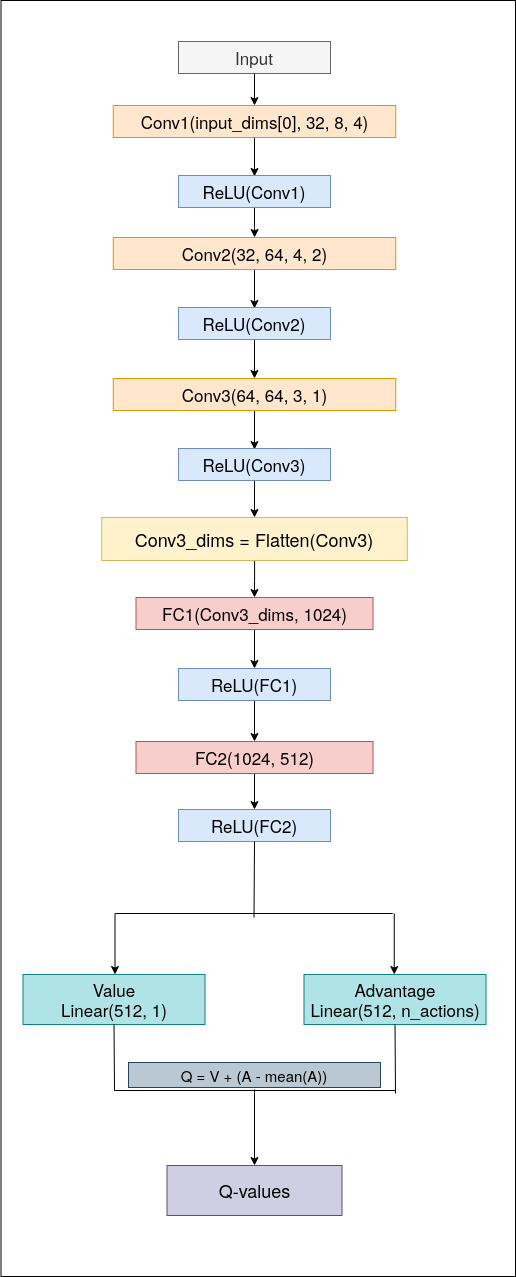

The diagram above was exported from draw.io. Its source (the exported page's mxGraphModel, read from the mxfile embedded in the PNG):
<mxGraphModel dx="1355" dy="738" grid="0" gridSize="10" guides="1" tooltips="1" connect="1" arrows="1" fold="1" page="0" pageScale="1" pageWidth="850" pageHeight="1100" math="0" shadow="0">
  <root>
    <mxCell id="0" />
    <mxCell id="1" parent="0" />
    <mxCell id="KNzUFKyiP6w36JwZJa5_-5" style="edgeStyle=orthogonalEdgeStyle;rounded=0;orthogonalLoop=1;jettySize=auto;html=1;entryX=0.5;entryY=0;entryDx=0;entryDy=0;" parent="1" source="KNzUFKyiP6w36JwZJa5_-1" target="KNzUFKyiP6w36JwZJa5_-4" edge="1">
      <mxGeometry relative="1" as="geometry" />
    </mxCell>
    <mxCell id="KNzUFKyiP6w36JwZJa5_-1" value="&lt;font style=&quot;font-size: 17px&quot;&gt;Input&lt;/font&gt;" style="rounded=0;whiteSpace=wrap;html=1;fillColor=#f5f5f5;strokeColor=#666666;fontColor=#333333;" parent="1" vertex="1">
      <mxGeometry x="326" y="42" width="152" height="32" as="geometry" />
    </mxCell>
    <mxCell id="KNzUFKyiP6w36JwZJa5_-8" style="edgeStyle=orthogonalEdgeStyle;rounded=0;orthogonalLoop=1;jettySize=auto;html=1;exitX=0.5;exitY=1;exitDx=0;exitDy=0;" parent="1" source="KNzUFKyiP6w36JwZJa5_-4" edge="1">
      <mxGeometry relative="1" as="geometry">
        <mxPoint x="402" y="177" as="targetPoint" />
      </mxGeometry>
    </mxCell>
    <mxCell id="KNzUFKyiP6w36JwZJa5_-4" value="&lt;font style=&quot;font-size: 17px&quot;&gt;Conv1(input_dims[0], 32, 8, 4)&lt;/font&gt;" style="rounded=0;whiteSpace=wrap;html=1;fillColor=#ffe6cc;strokeColor=#d79b00;" parent="1" vertex="1">
      <mxGeometry x="260.75" y="106" width="282.5" height="32" as="geometry" />
    </mxCell>
    <mxCell id="KNzUFKyiP6w36JwZJa5_-17" style="edgeStyle=orthogonalEdgeStyle;rounded=0;orthogonalLoop=1;jettySize=auto;html=1;" parent="1" source="KNzUFKyiP6w36JwZJa5_-13" target="KNzUFKyiP6w36JwZJa5_-15" edge="1">
      <mxGeometry relative="1" as="geometry" />
    </mxCell>
    <mxCell id="KNzUFKyiP6w36JwZJa5_-13" value="&lt;font style=&quot;font-size: 17px&quot;&gt;ReLu(Conv1)&lt;/font&gt;" style="rounded=0;whiteSpace=wrap;html=1;fillColor=#dae8fc;strokeColor=#6c8ebf;" parent="1" vertex="1">
      <mxGeometry x="326" y="176" width="152" height="32" as="geometry" />
    </mxCell>
    <mxCell id="KNzUFKyiP6w36JwZJa5_-14" style="edgeStyle=orthogonalEdgeStyle;rounded=0;orthogonalLoop=1;jettySize=auto;html=1;exitX=0.5;exitY=1;exitDx=0;exitDy=0;" parent="1" source="KNzUFKyiP6w36JwZJa5_-15" edge="1">
      <mxGeometry relative="1" as="geometry">
        <mxPoint x="402" y="309" as="targetPoint" />
      </mxGeometry>
    </mxCell>
    <mxCell id="KNzUFKyiP6w36JwZJa5_-15" value="&lt;font style=&quot;font-size: 17px&quot;&gt;Conv2(32, 64, 4, 2)&lt;/font&gt;" style="rounded=0;whiteSpace=wrap;html=1;fillColor=#ffe6cc;strokeColor=#d79b00;" parent="1" vertex="1">
      <mxGeometry x="260.75" y="238" width="282.5" height="32" as="geometry" />
    </mxCell>
    <mxCell id="KNzUFKyiP6w36JwZJa5_-22" style="edgeStyle=orthogonalEdgeStyle;rounded=0;orthogonalLoop=1;jettySize=auto;html=1;entryX=0.5;entryY=0;entryDx=0;entryDy=0;" parent="1" source="KNzUFKyiP6w36JwZJa5_-16" target="KNzUFKyiP6w36JwZJa5_-20" edge="1">
      <mxGeometry relative="1" as="geometry" />
    </mxCell>
    <mxCell id="KNzUFKyiP6w36JwZJa5_-16" value="&lt;font style=&quot;font-size: 17px&quot;&gt;ReLu(Conv2)&lt;/font&gt;" style="rounded=0;whiteSpace=wrap;html=1;fillColor=#dae8fc;strokeColor=#6c8ebf;" parent="1" vertex="1">
      <mxGeometry x="326" y="308" width="152" height="32" as="geometry" />
    </mxCell>
    <mxCell id="KNzUFKyiP6w36JwZJa5_-19" style="edgeStyle=orthogonalEdgeStyle;rounded=0;orthogonalLoop=1;jettySize=auto;html=1;exitX=0.5;exitY=1;exitDx=0;exitDy=0;" parent="1" source="KNzUFKyiP6w36JwZJa5_-20" edge="1">
      <mxGeometry relative="1" as="geometry">
        <mxPoint x="402" y="450" as="targetPoint" />
      </mxGeometry>
    </mxCell>
    <mxCell id="KNzUFKyiP6w36JwZJa5_-20" value="&lt;font style=&quot;font-size: 17px&quot;&gt;Conv3(64, 64, 3, 1)&lt;/font&gt;" style="rounded=0;whiteSpace=wrap;html=1;fillColor=#ffe6cc;strokeColor=#d79b00;" parent="1" vertex="1">
      <mxGeometry x="260.75" y="379" width="282.5" height="32" as="geometry" />
    </mxCell>
    <mxCell id="KNzUFKyiP6w36JwZJa5_-24" style="edgeStyle=orthogonalEdgeStyle;rounded=0;orthogonalLoop=1;jettySize=auto;html=1;entryX=0.5;entryY=0;entryDx=0;entryDy=0;" parent="1" source="KNzUFKyiP6w36JwZJa5_-21" target="KNzUFKyiP6w36JwZJa5_-23" edge="1">
      <mxGeometry relative="1" as="geometry" />
    </mxCell>
    <mxCell id="KNzUFKyiP6w36JwZJa5_-21" value="&lt;font style=&quot;font-size: 17px&quot;&gt;ReLu(Conv3)&lt;/font&gt;" style="rounded=0;whiteSpace=wrap;html=1;fillColor=#dae8fc;strokeColor=#6c8ebf;" parent="1" vertex="1">
      <mxGeometry x="326" y="449" width="152" height="32" as="geometry" />
    </mxCell>
    <mxCell id="KNzUFKyiP6w36JwZJa5_-26" style="edgeStyle=orthogonalEdgeStyle;rounded=0;orthogonalLoop=1;jettySize=auto;html=1;" parent="1" source="KNzUFKyiP6w36JwZJa5_-23" target="KNzUFKyiP6w36JwZJa5_-25" edge="1">
      <mxGeometry relative="1" as="geometry" />
    </mxCell>
    <mxCell id="KNzUFKyiP6w36JwZJa5_-23" value="&lt;font style=&quot;font-size: 17px&quot;&gt;FC1(Conv3_dims, 1024)&lt;/font&gt;" style="rounded=0;whiteSpace=wrap;html=1;fillColor=#f8cecc;strokeColor=#b85450;" parent="1" vertex="1">
      <mxGeometry x="283.5" y="519" width="237" height="32" as="geometry" />
    </mxCell>
    <mxCell id="KNzUFKyiP6w36JwZJa5_-30" style="edgeStyle=orthogonalEdgeStyle;rounded=0;orthogonalLoop=1;jettySize=auto;html=1;entryX=0.5;entryY=0;entryDx=0;entryDy=0;" parent="1" source="KNzUFKyiP6w36JwZJa5_-25" target="KNzUFKyiP6w36JwZJa5_-28" edge="1">
      <mxGeometry relative="1" as="geometry" />
    </mxCell>
    <mxCell id="KNzUFKyiP6w36JwZJa5_-25" value="&lt;font style=&quot;font-size: 17px&quot;&gt;ReLu(FC1)&lt;/font&gt;" style="rounded=0;whiteSpace=wrap;html=1;fillColor=#dae8fc;strokeColor=#6c8ebf;" parent="1" vertex="1">
      <mxGeometry x="326" y="589" width="152" height="32" as="geometry" />
    </mxCell>
    <mxCell id="KNzUFKyiP6w36JwZJa5_-27" style="edgeStyle=orthogonalEdgeStyle;rounded=0;orthogonalLoop=1;jettySize=auto;html=1;" parent="1" source="KNzUFKyiP6w36JwZJa5_-28" target="KNzUFKyiP6w36JwZJa5_-29" edge="1">
      <mxGeometry relative="1" as="geometry" />
    </mxCell>
    <mxCell id="KNzUFKyiP6w36JwZJa5_-28" value="&lt;font style=&quot;font-size: 17px&quot;&gt;FC2(1024, 512)&lt;/font&gt;" style="rounded=0;whiteSpace=wrap;html=1;fillColor=#f8cecc;strokeColor=#b85450;" parent="1" vertex="1">
      <mxGeometry x="283.5" y="659" width="237" height="32" as="geometry" />
    </mxCell>
    <mxCell id="KNzUFKyiP6w36JwZJa5_-29" value="&lt;font style=&quot;font-size: 17px&quot;&gt;ReLu(FC2)&lt;/font&gt;" style="rounded=0;whiteSpace=wrap;html=1;fillColor=#dae8fc;strokeColor=#6c8ebf;" parent="1" vertex="1">
      <mxGeometry x="326" y="729" width="152" height="32" as="geometry" />
    </mxCell>
    <mxCell id="KNzUFKyiP6w36JwZJa5_-32" value="" style="endArrow=none;html=1;entryX=0.5;entryY=1;entryDx=0;entryDy=0;" parent="1" target="KNzUFKyiP6w36JwZJa5_-29" edge="1">
      <mxGeometry width="50" height="50" relative="1" as="geometry">
        <mxPoint x="402" y="837" as="sourcePoint" />
        <mxPoint x="436" y="788" as="targetPoint" />
      </mxGeometry>
    </mxCell>
    <mxCell id="KNzUFKyiP6w36JwZJa5_-33" value="" style="endArrow=none;html=1;" parent="1" edge="1">
      <mxGeometry width="50" height="50" relative="1" as="geometry">
        <mxPoint x="263.25" y="833" as="sourcePoint" />
        <mxPoint x="540.75" y="833" as="targetPoint" />
      </mxGeometry>
    </mxCell>
    <mxCell id="KNzUFKyiP6w36JwZJa5_-34" value="" style="endArrow=classic;html=1;" parent="1" edge="1">
      <mxGeometry width="50" height="50" relative="1" as="geometry">
        <mxPoint x="263" y="833" as="sourcePoint" />
        <mxPoint x="263" y="894" as="targetPoint" />
      </mxGeometry>
    </mxCell>
    <mxCell id="KNzUFKyiP6w36JwZJa5_-35" value="" style="endArrow=classic;html=1;" parent="1" edge="1">
      <mxGeometry width="50" height="50" relative="1" as="geometry">
        <mxPoint x="542.25" y="833" as="sourcePoint" />
        <mxPoint x="542.25" y="894" as="targetPoint" />
      </mxGeometry>
    </mxCell>
    <mxCell id="KNzUFKyiP6w36JwZJa5_-36" value="&lt;div style=&quot;font-size: 17px&quot;&gt;&lt;font style=&quot;font-size: 17px&quot;&gt;Value&lt;/font&gt;&lt;/div&gt;&lt;div style=&quot;font-size: 17px&quot;&gt;&lt;font style=&quot;font-size: 17px&quot;&gt;Liinear(512, 1)&lt;br&gt;&lt;/font&gt;&lt;/div&gt;" style="rounded=0;whiteSpace=wrap;html=1;fillColor=#b0e3e6;strokeColor=#0e8088;" parent="1" vertex="1">
      <mxGeometry x="171" y="894" width="182" height="50" as="geometry" />
    </mxCell>
    <mxCell id="KNzUFKyiP6w36JwZJa5_-38" value="&lt;div style=&quot;font-size: 17px&quot;&gt;&lt;font style=&quot;font-size: 17px&quot;&gt;Advantage&lt;/font&gt;&lt;/div&gt;&lt;div style=&quot;font-size: 17px&quot;&gt;&lt;font style=&quot;font-size: 17px&quot;&gt;Liinear(512, n_actions)&lt;br&gt;&lt;/font&gt;&lt;/div&gt;" style="rounded=0;whiteSpace=wrap;html=1;fillColor=#b0e3e6;strokeColor=#0e8088;" parent="1" vertex="1">
      <mxGeometry x="452" y="894" width="182" height="50" as="geometry" />
    </mxCell>
    <mxCell id="WUGdwCt_PHtsa1JVcG5S-1" value="" style="rounded=0;whiteSpace=wrap;html=1;" vertex="1" parent="1">
      <mxGeometry x="148.5" y="1" width="514.5" height="1276" as="geometry" />
    </mxCell>
    <mxCell id="WUGdwCt_PHtsa1JVcG5S-2" style="edgeStyle=orthogonalEdgeStyle;rounded=0;orthogonalLoop=1;jettySize=auto;html=1;entryX=0.5;entryY=0;entryDx=0;entryDy=0;" edge="1" parent="1" source="WUGdwCt_PHtsa1JVcG5S-3" target="WUGdwCt_PHtsa1JVcG5S-5">
      <mxGeometry relative="1" as="geometry" />
    </mxCell>
    <mxCell id="WUGdwCt_PHtsa1JVcG5S-3" value="&lt;font style=&quot;font-size: 17px&quot;&gt;Input&lt;/font&gt;" style="rounded=0;whiteSpace=wrap;html=1;fillColor=#f5f5f5;strokeColor=#666666;fontColor=#333333;" vertex="1" parent="1">
      <mxGeometry x="326" y="42" width="152" height="32" as="geometry" />
    </mxCell>
    <mxCell id="WUGdwCt_PHtsa1JVcG5S-4" style="edgeStyle=orthogonalEdgeStyle;rounded=0;orthogonalLoop=1;jettySize=auto;html=1;exitX=0.5;exitY=1;exitDx=0;exitDy=0;" edge="1" parent="1" source="WUGdwCt_PHtsa1JVcG5S-5">
      <mxGeometry relative="1" as="geometry">
        <mxPoint x="402" y="177" as="targetPoint" />
      </mxGeometry>
    </mxCell>
    <mxCell id="WUGdwCt_PHtsa1JVcG5S-5" value="&lt;font style=&quot;font-size: 17px&quot;&gt;Conv1(input_dims[0], 32, 8, 4)&lt;/font&gt;" style="rounded=0;whiteSpace=wrap;html=1;fillColor=#ffe6cc;strokeColor=#d79b00;" vertex="1" parent="1">
      <mxGeometry x="260.75" y="106" width="282.5" height="32" as="geometry" />
    </mxCell>
    <mxCell id="WUGdwCt_PHtsa1JVcG5S-6" style="edgeStyle=orthogonalEdgeStyle;rounded=0;orthogonalLoop=1;jettySize=auto;html=1;" edge="1" parent="1" source="WUGdwCt_PHtsa1JVcG5S-7" target="WUGdwCt_PHtsa1JVcG5S-9">
      <mxGeometry relative="1" as="geometry" />
    </mxCell>
    <mxCell id="WUGdwCt_PHtsa1JVcG5S-7" value="&lt;font style=&quot;font-size: 17px&quot;&gt;ReLU(Conv1)&lt;/font&gt;" style="rounded=0;whiteSpace=wrap;html=1;fillColor=#dae8fc;strokeColor=#6c8ebf;" vertex="1" parent="1">
      <mxGeometry x="326" y="176" width="152" height="32" as="geometry" />
    </mxCell>
    <mxCell id="WUGdwCt_PHtsa1JVcG5S-8" style="edgeStyle=orthogonalEdgeStyle;rounded=0;orthogonalLoop=1;jettySize=auto;html=1;exitX=0.5;exitY=1;exitDx=0;exitDy=0;" edge="1" parent="1" source="WUGdwCt_PHtsa1JVcG5S-9">
      <mxGeometry relative="1" as="geometry">
        <mxPoint x="402" y="309" as="targetPoint" />
      </mxGeometry>
    </mxCell>
    <mxCell id="WUGdwCt_PHtsa1JVcG5S-9" value="&lt;font style=&quot;font-size: 17px&quot;&gt;Conv2(32, 64, 4, 2)&lt;/font&gt;" style="rounded=0;whiteSpace=wrap;html=1;fillColor=#ffe6cc;strokeColor=#d79b00;" vertex="1" parent="1">
      <mxGeometry x="260.75" y="238" width="282.5" height="32" as="geometry" />
    </mxCell>
    <mxCell id="WUGdwCt_PHtsa1JVcG5S-10" style="edgeStyle=orthogonalEdgeStyle;rounded=0;orthogonalLoop=1;jettySize=auto;html=1;entryX=0.5;entryY=0;entryDx=0;entryDy=0;" edge="1" parent="1" source="WUGdwCt_PHtsa1JVcG5S-11" target="WUGdwCt_PHtsa1JVcG5S-13">
      <mxGeometry relative="1" as="geometry" />
    </mxCell>
    <mxCell id="WUGdwCt_PHtsa1JVcG5S-11" value="&lt;font style=&quot;font-size: 17px&quot;&gt;ReLU(Conv2)&lt;/font&gt;" style="rounded=0;whiteSpace=wrap;html=1;fillColor=#dae8fc;strokeColor=#6c8ebf;" vertex="1" parent="1">
      <mxGeometry x="326" y="308" width="152" height="32" as="geometry" />
    </mxCell>
    <mxCell id="WUGdwCt_PHtsa1JVcG5S-12" style="edgeStyle=orthogonalEdgeStyle;rounded=0;orthogonalLoop=1;jettySize=auto;html=1;exitX=0.5;exitY=1;exitDx=0;exitDy=0;" edge="1" parent="1" source="WUGdwCt_PHtsa1JVcG5S-13">
      <mxGeometry relative="1" as="geometry">
        <mxPoint x="402" y="450" as="targetPoint" />
      </mxGeometry>
    </mxCell>
    <mxCell id="WUGdwCt_PHtsa1JVcG5S-13" value="&lt;font style=&quot;font-size: 17px&quot;&gt;Conv3(64, 64, 3, 1)&lt;/font&gt;" style="rounded=0;whiteSpace=wrap;html=1;fillColor=#ffe6cc;strokeColor=#d79b00;" vertex="1" parent="1">
      <mxGeometry x="260.75" y="379" width="282.5" height="32" as="geometry" />
    </mxCell>
    <mxCell id="WUGdwCt_PHtsa1JVcG5S-14" style="edgeStyle=orthogonalEdgeStyle;rounded=0;orthogonalLoop=1;jettySize=auto;html=1;entryX=0.5;entryY=0;entryDx=0;entryDy=0;" edge="1" parent="1" source="WUGdwCt_PHtsa1JVcG5S-15" target="WUGdwCt_PHtsa1JVcG5S-30">
      <mxGeometry relative="1" as="geometry" />
    </mxCell>
    <mxCell id="WUGdwCt_PHtsa1JVcG5S-15" value="&lt;font style=&quot;font-size: 17px&quot;&gt;ReLU(Conv3)&lt;/font&gt;" style="rounded=0;whiteSpace=wrap;html=1;fillColor=#dae8fc;strokeColor=#6c8ebf;" vertex="1" parent="1">
      <mxGeometry x="326" y="449" width="152" height="32" as="geometry" />
    </mxCell>
    <mxCell id="WUGdwCt_PHtsa1JVcG5S-16" style="edgeStyle=orthogonalEdgeStyle;rounded=0;orthogonalLoop=1;jettySize=auto;html=1;" edge="1" parent="1" source="WUGdwCt_PHtsa1JVcG5S-17" target="WUGdwCt_PHtsa1JVcG5S-19">
      <mxGeometry relative="1" as="geometry" />
    </mxCell>
    <mxCell id="WUGdwCt_PHtsa1JVcG5S-17" value="&lt;font style=&quot;font-size: 17px&quot;&gt;FC1(Conv3_dims, 1024)&lt;/font&gt;" style="rounded=0;whiteSpace=wrap;html=1;fillColor=#f8cecc;strokeColor=#b85450;" vertex="1" parent="1">
      <mxGeometry x="283.5" y="598" width="237" height="32" as="geometry" />
    </mxCell>
    <mxCell id="WUGdwCt_PHtsa1JVcG5S-18" style="edgeStyle=orthogonalEdgeStyle;rounded=0;orthogonalLoop=1;jettySize=auto;html=1;entryX=0.5;entryY=0;entryDx=0;entryDy=0;" edge="1" parent="1" source="WUGdwCt_PHtsa1JVcG5S-19" target="WUGdwCt_PHtsa1JVcG5S-21">
      <mxGeometry relative="1" as="geometry" />
    </mxCell>
    <mxCell id="WUGdwCt_PHtsa1JVcG5S-19" value="&lt;font style=&quot;font-size: 17px&quot;&gt;ReLU(FC1)&lt;/font&gt;" style="rounded=0;whiteSpace=wrap;html=1;fillColor=#dae8fc;strokeColor=#6c8ebf;" vertex="1" parent="1">
      <mxGeometry x="326" y="669" width="152" height="32" as="geometry" />
    </mxCell>
    <mxCell id="WUGdwCt_PHtsa1JVcG5S-20" style="edgeStyle=orthogonalEdgeStyle;rounded=0;orthogonalLoop=1;jettySize=auto;html=1;" edge="1" parent="1" source="WUGdwCt_PHtsa1JVcG5S-21" target="WUGdwCt_PHtsa1JVcG5S-22">
      <mxGeometry relative="1" as="geometry" />
    </mxCell>
    <mxCell id="WUGdwCt_PHtsa1JVcG5S-21" value="&lt;font style=&quot;font-size: 17px&quot;&gt;FC2(1024, 512)&lt;/font&gt;" style="rounded=0;whiteSpace=wrap;html=1;fillColor=#f8cecc;strokeColor=#b85450;" vertex="1" parent="1">
      <mxGeometry x="283.5" y="742" width="237" height="32" as="geometry" />
    </mxCell>
    <mxCell id="WUGdwCt_PHtsa1JVcG5S-22" value="&lt;font style=&quot;font-size: 17px&quot;&gt;ReLU(FC2)&lt;/font&gt;" style="rounded=0;whiteSpace=wrap;html=1;fillColor=#dae8fc;strokeColor=#6c8ebf;" vertex="1" parent="1">
      <mxGeometry x="326" y="810" width="152" height="32" as="geometry" />
    </mxCell>
    <mxCell id="WUGdwCt_PHtsa1JVcG5S-23" value="" style="endArrow=none;html=1;entryX=0.5;entryY=1;entryDx=0;entryDy=0;" edge="1" parent="1" target="WUGdwCt_PHtsa1JVcG5S-22">
      <mxGeometry width="50" height="50" relative="1" as="geometry">
        <mxPoint x="401.5" y="918" as="sourcePoint" />
        <mxPoint x="435.5" y="869" as="targetPoint" />
      </mxGeometry>
    </mxCell>
    <mxCell id="WUGdwCt_PHtsa1JVcG5S-24" value="" style="endArrow=none;html=1;" edge="1" parent="1">
      <mxGeometry width="50" height="50" relative="1" as="geometry">
        <mxPoint x="262.75" y="914" as="sourcePoint" />
        <mxPoint x="540.25" y="914" as="targetPoint" />
      </mxGeometry>
    </mxCell>
    <mxCell id="WUGdwCt_PHtsa1JVcG5S-25" value="" style="endArrow=classic;html=1;" edge="1" parent="1">
      <mxGeometry width="50" height="50" relative="1" as="geometry">
        <mxPoint x="262.5" y="914" as="sourcePoint" />
        <mxPoint x="262.5" y="975" as="targetPoint" />
      </mxGeometry>
    </mxCell>
    <mxCell id="WUGdwCt_PHtsa1JVcG5S-26" value="" style="endArrow=classic;html=1;" edge="1" parent="1">
      <mxGeometry width="50" height="50" relative="1" as="geometry">
        <mxPoint x="541.75" y="914" as="sourcePoint" />
        <mxPoint x="541.75" y="975" as="targetPoint" />
      </mxGeometry>
    </mxCell>
    <mxCell id="WUGdwCt_PHtsa1JVcG5S-27" value="&lt;div style=&quot;font-size: 17px&quot;&gt;&lt;font style=&quot;font-size: 17px&quot;&gt;Value&lt;/font&gt;&lt;/div&gt;&lt;div style=&quot;font-size: 17px&quot;&gt;&lt;font style=&quot;font-size: 17px&quot;&gt;Linear(512, 1)&lt;br&gt;&lt;/font&gt;&lt;/div&gt;" style="rounded=0;whiteSpace=wrap;html=1;fillColor=#b0e3e6;strokeColor=#0e8088;" vertex="1" parent="1">
      <mxGeometry x="170.5" y="975" width="182" height="50" as="geometry" />
    </mxCell>
    <mxCell id="WUGdwCt_PHtsa1JVcG5S-28" value="&lt;div style=&quot;font-size: 17px&quot;&gt;&lt;font style=&quot;font-size: 17px&quot;&gt;Advantage&lt;/font&gt;&lt;/div&gt;&lt;div style=&quot;font-size: 17px&quot;&gt;&lt;font style=&quot;font-size: 17px&quot;&gt;Linear(512, n_actions)&lt;br&gt;&lt;/font&gt;&lt;/div&gt;" style="rounded=0;whiteSpace=wrap;html=1;fillColor=#b0e3e6;strokeColor=#0e8088;" vertex="1" parent="1">
      <mxGeometry x="451.5" y="975" width="182" height="50" as="geometry" />
    </mxCell>
    <mxCell id="WUGdwCt_PHtsa1JVcG5S-29" style="edgeStyle=orthogonalEdgeStyle;rounded=0;orthogonalLoop=1;jettySize=auto;html=1;entryX=0.5;entryY=0;entryDx=0;entryDy=0;" edge="1" parent="1" source="WUGdwCt_PHtsa1JVcG5S-30" target="WUGdwCt_PHtsa1JVcG5S-17">
      <mxGeometry relative="1" as="geometry" />
    </mxCell>
    <mxCell id="WUGdwCt_PHtsa1JVcG5S-30" value="&lt;font style=&quot;font-size: 18px&quot;&gt;Conv3_dims = Flatten(Conv3)&lt;/font&gt;" style="rounded=0;whiteSpace=wrap;html=1;fillColor=#fff2cc;strokeColor=#d6b656;" vertex="1" parent="1">
      <mxGeometry x="249.25" y="518" width="305.5" height="43" as="geometry" />
    </mxCell>
    <mxCell id="WUGdwCt_PHtsa1JVcG5S-33" value="&lt;font style=&quot;font-size: 18px&quot;&gt;Q-values&lt;/font&gt;" style="rounded=0;whiteSpace=wrap;html=1;fillColor=#d0cee2;strokeColor=#56517e;" vertex="1" parent="1">
      <mxGeometry x="314.5" y="1166" width="175" height="50" as="geometry" />
    </mxCell>
    <mxCell id="WUGdwCt_PHtsa1JVcG5S-35" value="" style="endArrow=none;html=1;entryX=0.5;entryY=1;entryDx=0;entryDy=0;" edge="1" parent="1" target="WUGdwCt_PHtsa1JVcG5S-27">
      <mxGeometry width="50" height="50" relative="1" as="geometry">
        <mxPoint x="262" y="1091" as="sourcePoint" />
        <mxPoint x="286" y="1076" as="targetPoint" />
      </mxGeometry>
    </mxCell>
    <mxCell id="WUGdwCt_PHtsa1JVcG5S-37" value="" style="endArrow=none;html=1;entryX=0.5;entryY=1;entryDx=0;entryDy=0;" edge="1" parent="1">
      <mxGeometry width="50" height="50" relative="1" as="geometry">
        <mxPoint x="543" y="1094" as="sourcePoint" />
        <mxPoint x="542.5" y="1025" as="targetPoint" />
      </mxGeometry>
    </mxCell>
    <mxCell id="WUGdwCt_PHtsa1JVcG5S-38" value="" style="endArrow=none;html=1;" edge="1" parent="1">
      <mxGeometry width="50" height="50" relative="1" as="geometry">
        <mxPoint x="262" y="1091" as="sourcePoint" />
        <mxPoint x="543" y="1091" as="targetPoint" />
      </mxGeometry>
    </mxCell>
    <mxCell id="WUGdwCt_PHtsa1JVcG5S-40" value="" style="endArrow=classic;html=1;entryX=0.5;entryY=0;entryDx=0;entryDy=0;" edge="1" parent="1" target="WUGdwCt_PHtsa1JVcG5S-33">
      <mxGeometry width="50" height="50" relative="1" as="geometry">
        <mxPoint x="402" y="1090" as="sourcePoint" />
        <mxPoint x="320" y="1128" as="targetPoint" />
      </mxGeometry>
    </mxCell>
    <mxCell id="WUGdwCt_PHtsa1JVcG5S-41" value="&lt;font style=&quot;font-size: 15px&quot;&gt;Q = V + (A - mean(A))&lt;/font&gt;" style="rounded=0;whiteSpace=wrap;html=1;fillColor=#bac8d3;strokeColor=#23445d;" vertex="1" parent="1">
      <mxGeometry x="276" y="1063" width="252" height="25" as="geometry" />
    </mxCell>
  </root>
</mxGraphModel>